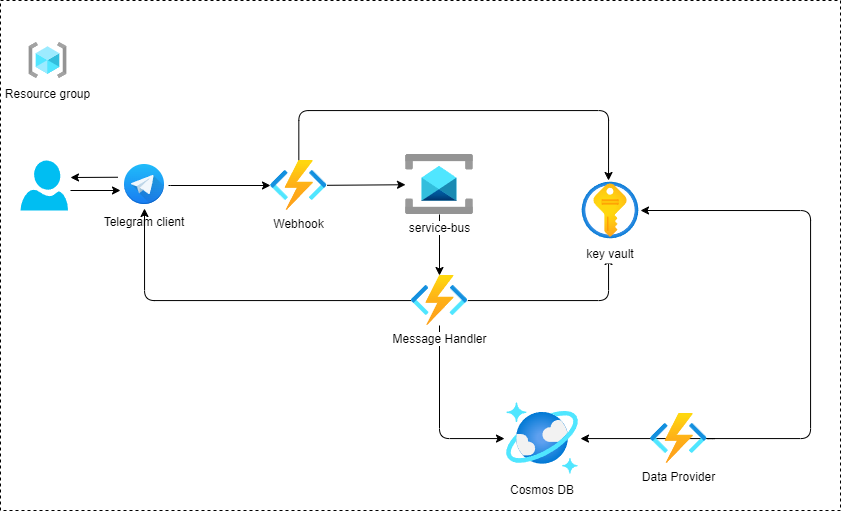

The diagram above was exported from draw.io. Its source (the exported page's mxGraphModel, read from the mxfile embedded in the PNG):
<mxGraphModel dx="1643" dy="1583" grid="1" gridSize="10" guides="1" tooltips="1" connect="1" arrows="1" fold="1" page="1" pageScale="1" pageWidth="850" pageHeight="1100" math="0" shadow="0">
  <root>
    <mxCell id="0" />
    <mxCell id="1" parent="0" />
    <mxCell id="QDJXQF7uhcKaTVaBcDgt-5" value="" style="rounded=0;whiteSpace=wrap;html=1;fillColor=none;dashed=1;" vertex="1" parent="1">
      <mxGeometry y="250" width="840" height="510" as="geometry" />
    </mxCell>
    <mxCell id="QDJXQF7uhcKaTVaBcDgt-25" value="" style="edgeStyle=orthogonalEdgeStyle;orthogonalLoop=1;jettySize=auto;html=1;rounded=1;" edge="1" parent="1" source="QDJXQF7uhcKaTVaBcDgt-1">
      <mxGeometry relative="1" as="geometry">
        <mxPoint x="608.037037037037" y="430" as="targetPoint" />
        <Array as="points">
          <mxPoint x="298" y="360" />
          <mxPoint x="608" y="360" />
        </Array>
      </mxGeometry>
    </mxCell>
    <mxCell id="QDJXQF7uhcKaTVaBcDgt-36" value="" style="edgeStyle=none;rounded=1;orthogonalLoop=1;jettySize=auto;html=1;" edge="1" parent="1" source="QDJXQF7uhcKaTVaBcDgt-1" target="QDJXQF7uhcKaTVaBcDgt-7">
      <mxGeometry relative="1" as="geometry" />
    </mxCell>
    <mxCell id="QDJXQF7uhcKaTVaBcDgt-1" value="Webhook" style="aspect=fixed;html=1;points=[];align=center;image;fontSize=12;image=img/lib/azure2/compute/Function_Apps.svg;" vertex="1" parent="1">
      <mxGeometry x="270" y="410" width="56.66" height="50" as="geometry" />
    </mxCell>
    <mxCell id="QDJXQF7uhcKaTVaBcDgt-6" value="" style="edgeStyle=orthogonalEdgeStyle;rounded=0;orthogonalLoop=1;jettySize=auto;html=1;" edge="1" parent="1" source="QDJXQF7uhcKaTVaBcDgt-4" target="QDJXQF7uhcKaTVaBcDgt-1">
      <mxGeometry relative="1" as="geometry">
        <Array as="points">
          <mxPoint x="170" y="435" />
          <mxPoint x="170" y="435" />
        </Array>
      </mxGeometry>
    </mxCell>
    <mxCell id="QDJXQF7uhcKaTVaBcDgt-37" value="" style="edgeStyle=none;rounded=0;orthogonalLoop=1;jettySize=auto;html=1;exitX=-0.052;exitY=0.349;exitDx=0;exitDy=0;exitPerimeter=0;" edge="1" parent="1" source="QDJXQF7uhcKaTVaBcDgt-4">
      <mxGeometry relative="1" as="geometry">
        <mxPoint x="70" y="427" as="targetPoint" />
      </mxGeometry>
    </mxCell>
    <mxCell id="QDJXQF7uhcKaTVaBcDgt-4" value="Telegram client" style="shape=image;verticalLabelPosition=bottom;labelBackgroundColor=default;verticalAlign=top;aspect=fixed;imageAspect=0;image=data:image/svg+xml,(base64 omitted: 2480 chars);" vertex="1" parent="1">
      <mxGeometry x="120" y="410" width="48" height="48" as="geometry" />
    </mxCell>
    <mxCell id="QDJXQF7uhcKaTVaBcDgt-12" value="" style="edgeStyle=orthogonalEdgeStyle;rounded=0;orthogonalLoop=1;jettySize=auto;html=1;" edge="1" parent="1" source="QDJXQF7uhcKaTVaBcDgt-7" target="QDJXQF7uhcKaTVaBcDgt-11">
      <mxGeometry relative="1" as="geometry" />
    </mxCell>
    <mxCell id="QDJXQF7uhcKaTVaBcDgt-7" value="service-bus" style="aspect=fixed;html=1;points=[];align=center;image;fontSize=12;image=img/lib/azure2/integration/Service_Bus.svg;" vertex="1" parent="1">
      <mxGeometry x="405" y="404" width="68" height="60" as="geometry" />
    </mxCell>
    <mxCell id="QDJXQF7uhcKaTVaBcDgt-14" style="rounded=1;orthogonalLoop=1;jettySize=auto;html=1;entryX=0.5;entryY=1;entryDx=0;entryDy=0;edgeStyle=orthogonalEdgeStyle;" edge="1" parent="1" source="QDJXQF7uhcKaTVaBcDgt-11" target="QDJXQF7uhcKaTVaBcDgt-4">
      <mxGeometry relative="1" as="geometry" />
    </mxCell>
    <mxCell id="QDJXQF7uhcKaTVaBcDgt-21" value="" style="rounded=1;orthogonalLoop=1;jettySize=auto;html=1;edgeStyle=orthogonalEdgeStyle;" edge="1" parent="1" source="QDJXQF7uhcKaTVaBcDgt-11">
      <mxGeometry relative="1" as="geometry">
        <mxPoint x="608.037037037037" y="506" as="targetPoint" />
        <Array as="points">
          <mxPoint x="608" y="550" />
        </Array>
      </mxGeometry>
    </mxCell>
    <mxCell id="QDJXQF7uhcKaTVaBcDgt-28" value="" style="edgeStyle=orthogonalEdgeStyle;rounded=1;orthogonalLoop=1;jettySize=auto;html=1;" edge="1" parent="1" source="QDJXQF7uhcKaTVaBcDgt-11" target="QDJXQF7uhcKaTVaBcDgt-26">
      <mxGeometry relative="1" as="geometry">
        <Array as="points">
          <mxPoint x="439" y="688" />
        </Array>
      </mxGeometry>
    </mxCell>
    <mxCell id="QDJXQF7uhcKaTVaBcDgt-11" value="Message Handler" style="aspect=fixed;html=1;points=[];align=center;image;fontSize=12;image=img/lib/azure2/compute/Function_Apps.svg;" vertex="1" parent="1">
      <mxGeometry x="410.66999999999996" y="525" width="56.66" height="50" as="geometry" />
    </mxCell>
    <mxCell id="QDJXQF7uhcKaTVaBcDgt-38" value="" style="edgeStyle=none;rounded=0;orthogonalLoop=1;jettySize=auto;html=1;" edge="1" parent="1">
      <mxGeometry relative="1" as="geometry">
        <mxPoint x="70" y="440" as="sourcePoint" />
        <mxPoint x="120" y="440" as="targetPoint" />
      </mxGeometry>
    </mxCell>
    <mxCell id="QDJXQF7uhcKaTVaBcDgt-15" value="" style="verticalLabelPosition=bottom;html=1;verticalAlign=top;align=center;strokeColor=none;fillColor=#00BEF2;shape=mxgraph.azure.user;" vertex="1" parent="1">
      <mxGeometry x="20" y="410" width="47.5" height="50" as="geometry" />
    </mxCell>
    <mxCell id="QDJXQF7uhcKaTVaBcDgt-26" value="Cosmos DB" style="shape=image;verticalLabelPosition=bottom;labelBackgroundColor=default;verticalAlign=top;aspect=fixed;imageAspect=0;image=data:image/svg+xml,(base64 omitted: 3456 chars);" vertex="1" parent="1">
      <mxGeometry x="504" y="650" width="76" height="76" as="geometry" />
    </mxCell>
    <mxCell id="QDJXQF7uhcKaTVaBcDgt-27" value="key vault" style="shape=image;verticalLabelPosition=bottom;labelBackgroundColor=default;verticalAlign=top;aspect=fixed;imageAspect=0;image=data:image/svg+xml,(base64 omitted: 2952 chars);" vertex="1" parent="1">
      <mxGeometry x="580" y="430" width="60" height="60" as="geometry" />
    </mxCell>
    <mxCell id="QDJXQF7uhcKaTVaBcDgt-30" style="edgeStyle=orthogonalEdgeStyle;rounded=1;orthogonalLoop=1;jettySize=auto;html=1;entryX=1;entryY=0.5;entryDx=0;entryDy=0;" edge="1" parent="1" source="QDJXQF7uhcKaTVaBcDgt-29" target="QDJXQF7uhcKaTVaBcDgt-27">
      <mxGeometry relative="1" as="geometry">
        <Array as="points">
          <mxPoint x="810" y="688" />
          <mxPoint x="810" y="460" />
        </Array>
      </mxGeometry>
    </mxCell>
    <mxCell id="QDJXQF7uhcKaTVaBcDgt-31" style="edgeStyle=orthogonalEdgeStyle;rounded=1;orthogonalLoop=1;jettySize=auto;html=1;" edge="1" parent="1" source="QDJXQF7uhcKaTVaBcDgt-29" target="QDJXQF7uhcKaTVaBcDgt-26">
      <mxGeometry relative="1" as="geometry">
        <Array as="points">
          <mxPoint x="718" y="688" />
        </Array>
      </mxGeometry>
    </mxCell>
    <mxCell id="QDJXQF7uhcKaTVaBcDgt-29" value="Data Provider" style="aspect=fixed;html=1;points=[];align=center;image;fontSize=12;image=img/lib/azure2/compute/Function_Apps.svg;" vertex="1" parent="1">
      <mxGeometry x="650" y="663" width="56.66" height="50" as="geometry" />
    </mxCell>
    <mxCell id="QDJXQF7uhcKaTVaBcDgt-33" value="Resource group" style="shape=image;verticalLabelPosition=bottom;labelBackgroundColor=default;verticalAlign=top;aspect=fixed;imageAspect=0;image=data:image/svg+xml,(base64 omitted: 2316 chars);" vertex="1" parent="1">
      <mxGeometry x="27.5" y="290" width="40" height="40" as="geometry" />
    </mxCell>
  </root>
</mxGraphModel>